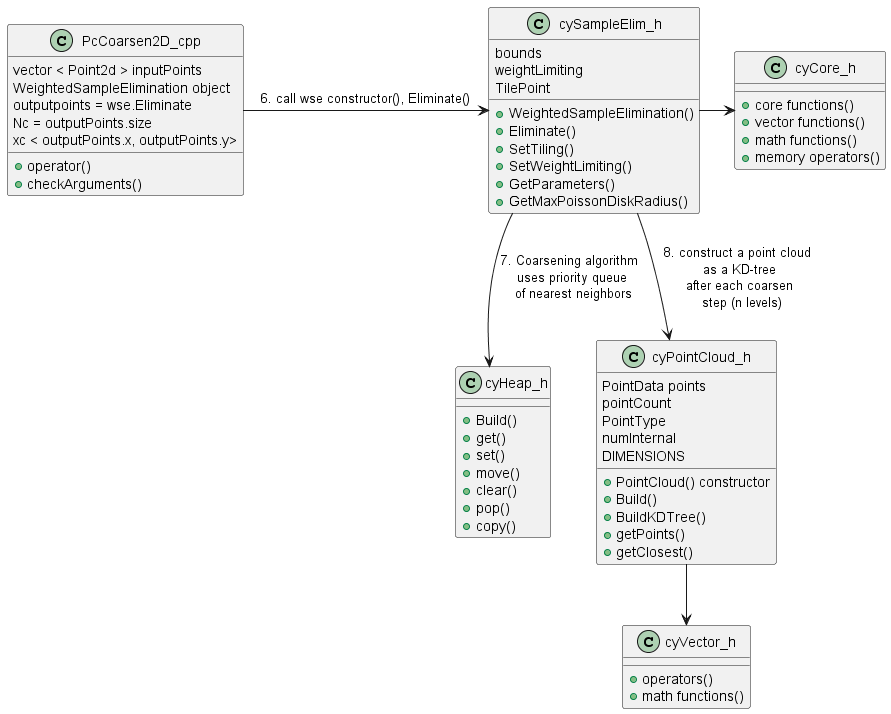

The diagram above was rendered by PlantUML. Its source (embedded in the PNG):
@startuml



class PcCoarsen2D_cpp {
	vector < Point2d > inputPoints
	WeightedSampleElimination object
	outputpoints = wse.Eliminate
	Nc = outputPoints.size
	xc < outputPoints.x, outputPoints.y> 
	+operator()
	+checkArguments()
}

class cyHeap_h {
	+Build()
	+get()
	+set()
	+move()
	+clear()
	+pop()
	+copy()
} 

class cyPointCloud_h {
	PointData points
	pointCount
	PointType
	numInternal
	DIMENSIONS
	+PointCloud() constructor
	+Build()
	+BuildKDTree()
	+getPoints()
	+getClosest()
	

}



class cyVector_h{
	+operators()
	+math functions()
}

class cySampleElim_h {
	bounds
	weightLimiting
	TilePoint
	+WeightedSampleElimination()
	+Eliminate()
	+SetTiling()
	+SetWeightLimiting()
	+GetParameters()
	+GetMaxPoissonDiskRadius()

}

class cyCore_h {
	+core functions()
	+vector functions()
	+math functions()
	+memory operators()
}




PcCoarsen2D_cpp -r-> cySampleElim_h : 6. call wse constructor(), Eliminate()
cySampleElim_h -r-> cyCore_h
cySampleElim_h -d-> cyHeap_h : 7. Coarsening algorithm \n uses priority queue \n of nearest neighbors
cySampleElim_h --> cyPointCloud_h : 8. construct a point cloud \n as a KD-tree \n after each coarsen \n step (n levels)
cyPointCloud_h --> cyVector_h 


@enduml